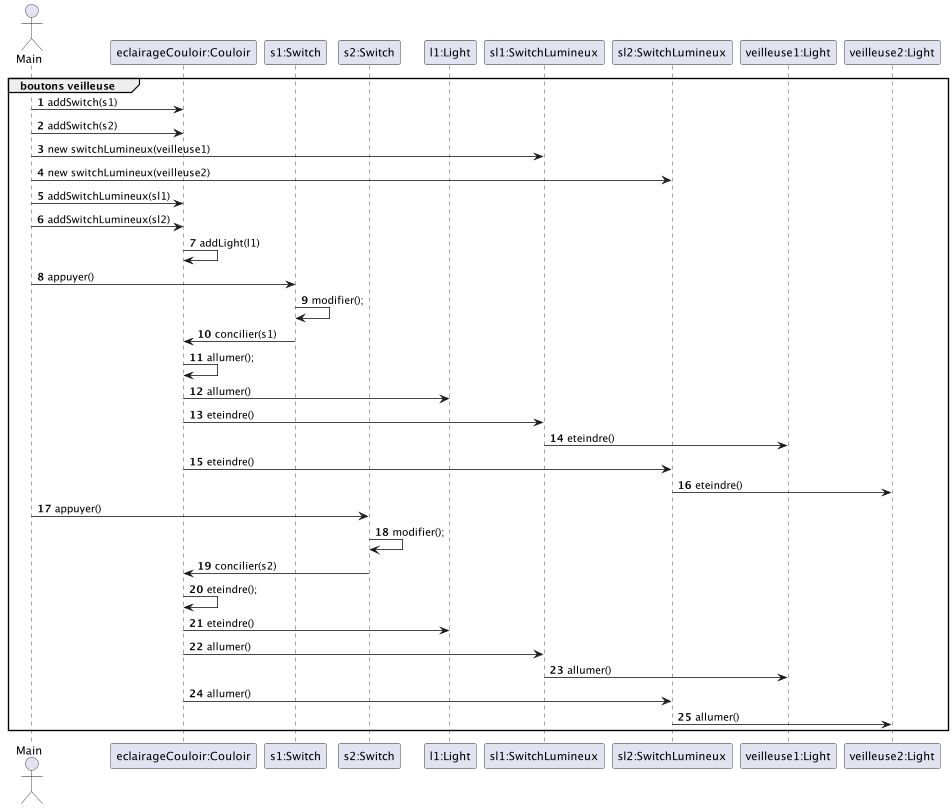

The diagram above was rendered by PlantUML. Its source (embedded in the PNG):
@startuml

autonumber

actor Main as m
participant "eclairageCouloir:Couloir" as e
participant "s1:Switch" as s1
participant "s2:Switch" as s2
participant "l1:Light" as l1

participant "sl1:SwitchLumineux" as sl1
participant "sl2:SwitchLumineux" as sl2
participant "veilleuse1:Light" as v1
participant "veilleuse2:Light" as v2


group boutons veilleuse
    m -> e : addSwitch(s1)
    m -> e : addSwitch(s2)
    m -> sl1 : new switchLumineux(veilleuse1)
    m -> sl2 : new switchLumineux(veilleuse2)
    m -> e : addSwitchLumineux(sl1)
    m -> e : addSwitchLumineux(sl2)
    e -> e : addLight(l1)

    m -> s1 : appuyer()
    s1 -> s1 : modifier();
    s1 -> e : concilier(s1)
    e -> e : allumer();
    e -> l1 : allumer()
    e -> sl1 : eteindre()
    sl1 -> v1 : eteindre()
    e -> sl2 : eteindre()
    sl2 -> v2 : eteindre()


    m -> s2 : appuyer()
    s2 -> s2 : modifier();
    s2 -> e : concilier(s2)
    e -> e : eteindre();
    e -> l1 : eteindre()
    e -> sl1 : allumer()
    sl1 -> v1 : allumer()
    e -> sl2 : allumer()
    sl2 -> v2 : allumer()
end


@enduml